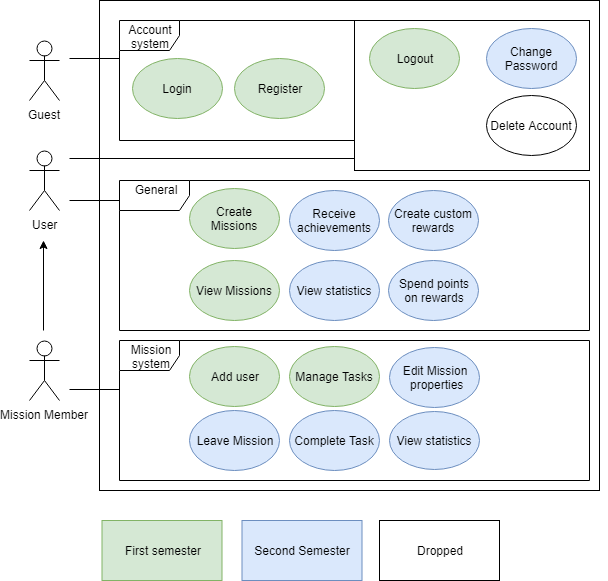

The diagram above was exported from draw.io. Its source (the exported page's mxGraphModel, read from the mxfile embedded in the PNG):
<mxGraphModel dx="720" dy="704" grid="1" gridSize="10" guides="1" tooltips="1" connect="1" arrows="1" fold="1" page="1" pageScale="1" pageWidth="827" pageHeight="1169" background="#ffffff" math="0" shadow="0">
  <root>
    <mxCell id="0" />
    <mxCell id="1" parent="0" />
    <mxCell id="3" value="" style="rounded=0;whiteSpace=wrap;html=1;" parent="1" vertex="1">
      <mxGeometry x="200" y="40" width="500" height="490" as="geometry" />
    </mxCell>
    <mxCell id="4" value="Guest&lt;br&gt;" style="shape=umlActor;verticalLabelPosition=bottom;labelBackgroundColor=#ffffff;verticalAlign=top;html=1;outlineConnect=0;" parent="1" vertex="1">
      <mxGeometry x="130" y="80" width="30" height="60" as="geometry" />
    </mxCell>
    <mxCell id="8" value="User" style="shape=umlActor;verticalLabelPosition=bottom;labelBackgroundColor=#ffffff;verticalAlign=top;html=1;outlineConnect=0;" parent="1" vertex="1">
      <mxGeometry x="130" y="190" width="30" height="60" as="geometry" />
    </mxCell>
    <mxCell id="5" value="Login" style="ellipse;whiteSpace=wrap;html=1;fillColor=#d5e8d4;strokeColor=#82b366;" parent="1" vertex="1">
      <mxGeometry x="232.5" y="97.5" width="90" height="60" as="geometry" />
    </mxCell>
    <mxCell id="18" value="Register" style="ellipse;whiteSpace=wrap;html=1;fillColor=#d5e8d4;strokeColor=#82b366;" parent="1" vertex="1">
      <mxGeometry x="335" y="97.5" width="90" height="60" as="geometry" />
    </mxCell>
    <mxCell id="21" value="" style="endArrow=none;html=1;entryX=0;entryY=0.32;entryPerimeter=0;" parent="1" target="85" edge="1">
      <mxGeometry width="50" height="50" relative="1" as="geometry">
        <mxPoint x="170" y="98" as="sourcePoint" />
        <mxPoint x="230" y="120" as="targetPoint" />
      </mxGeometry>
    </mxCell>
    <mxCell id="42" value="" style="endArrow=classic;html=1;" parent="1" edge="1">
      <mxGeometry width="50" height="50" relative="1" as="geometry">
        <mxPoint x="144" y="370" as="sourcePoint" />
        <mxPoint x="144" y="280" as="targetPoint" />
      </mxGeometry>
    </mxCell>
    <mxCell id="85" value="Account system" style="shape=umlFrame;whiteSpace=wrap;html=1;" parent="1" vertex="1">
      <mxGeometry x="220" y="60" width="240" height="120" as="geometry" />
    </mxCell>
    <mxCell id="88" value="Mission&lt;br&gt;system" style="shape=umlFrame;whiteSpace=wrap;html=1;" parent="1" vertex="1">
      <mxGeometry x="220" y="380" width="470" height="140" as="geometry" />
    </mxCell>
    <mxCell id="92" value="Create Missions" style="ellipse;whiteSpace=wrap;html=1;fillColor=#d5e8d4;strokeColor=#82b366;" parent="1" vertex="1">
      <mxGeometry x="290" y="227.5" width="90" height="60" as="geometry" />
    </mxCell>
    <mxCell id="94" value="Edit Mission&lt;br&gt;&amp;nbsp;properties" style="ellipse;whiteSpace=wrap;html=1;fillColor=#dae8fc;strokeColor=#6c8ebf;" parent="1" vertex="1">
      <mxGeometry x="490" y="387" width="90" height="60" as="geometry" />
    </mxCell>
    <mxCell id="95" value="View statistics" style="ellipse;whiteSpace=wrap;html=1;fillColor=#dae8fc;strokeColor=#6c8ebf;" parent="1" vertex="1">
      <mxGeometry x="490" y="451" width="90" height="58" as="geometry" />
    </mxCell>
    <mxCell id="97" value="General&lt;br&gt;&lt;br&gt;" style="shape=umlFrame;whiteSpace=wrap;html=1;width=70;height=30;" parent="1" vertex="1">
      <mxGeometry x="220" y="220" width="470" height="150" as="geometry" />
    </mxCell>
    <mxCell id="99" value="Create custom rewards" style="ellipse;whiteSpace=wrap;html=1;fillColor=#dae8fc;strokeColor=#6c8ebf;" parent="1" vertex="1">
      <mxGeometry x="488.5" y="230" width="90" height="60" as="geometry" />
    </mxCell>
    <mxCell id="101" value="Receive achievements" style="ellipse;whiteSpace=wrap;html=1;fillColor=#dae8fc;strokeColor=#6c8ebf;" parent="1" vertex="1">
      <mxGeometry x="390" y="230" width="90" height="60" as="geometry" />
    </mxCell>
    <mxCell id="114" value="" style="rounded=0;whiteSpace=wrap;html=1;" parent="1" vertex="1">
      <mxGeometry x="455" y="60" width="235" height="150" as="geometry" />
    </mxCell>
    <mxCell id="87" value="&lt;div&gt;Logout&lt;/div&gt;" style="ellipse;whiteSpace=wrap;html=1;fillColor=#d5e8d4;strokeColor=#82b366;" parent="1" vertex="1">
      <mxGeometry x="470" y="67.5" width="90" height="60" as="geometry" />
    </mxCell>
    <mxCell id="89" value="&lt;div&gt;Delete Account&lt;/div&gt;" style="ellipse;whiteSpace=wrap;html=1;" parent="1" vertex="1">
      <mxGeometry x="587" y="135" width="90" height="60" as="geometry" />
    </mxCell>
    <mxCell id="90" value="Change Password" style="ellipse;whiteSpace=wrap;html=1;fillColor=#dae8fc;strokeColor=#6c8ebf;" parent="1" vertex="1">
      <mxGeometry x="587" y="67.5" width="90" height="60" as="geometry" />
    </mxCell>
    <mxCell id="34" value="Mission Member" style="shape=umlActor;verticalLabelPosition=bottom;labelBackgroundColor=#ffffff;verticalAlign=top;html=1;outlineConnect=0;" parent="1" vertex="1">
      <mxGeometry x="130" y="380" width="30" height="60" as="geometry" />
    </mxCell>
    <mxCell id="118" value="" style="endArrow=none;html=1;entryX=0.002;entryY=0.92;entryPerimeter=0;" parent="1" target="114" edge="1">
      <mxGeometry width="50" height="50" relative="1" as="geometry">
        <mxPoint x="170" y="198" as="sourcePoint" />
        <mxPoint x="450" y="172" as="targetPoint" />
      </mxGeometry>
    </mxCell>
    <mxCell id="128" value="" style="endArrow=none;html=1;" parent="1" edge="1">
      <mxGeometry width="50" height="50" relative="1" as="geometry">
        <mxPoint x="170" y="240" as="sourcePoint" />
        <mxPoint x="220" y="240" as="targetPoint" />
      </mxGeometry>
    </mxCell>
    <mxCell id="133" value="" style="endArrow=none;html=1;entryX=0;entryY=0.35;entryPerimeter=0;" parent="1" target="88" edge="1">
      <mxGeometry width="50" height="50" relative="1" as="geometry">
        <mxPoint x="170" y="429" as="sourcePoint" />
        <mxPoint x="220" y="410" as="targetPoint" />
      </mxGeometry>
    </mxCell>
    <mxCell id="134" value="&lt;div&gt;View Missions&lt;/div&gt;" style="ellipse;whiteSpace=wrap;html=1;fillColor=#d5e8d4;strokeColor=#82b366;" parent="1" vertex="1">
      <mxGeometry x="290" y="300" width="90" height="60" as="geometry" />
    </mxCell>
    <mxCell id="135" value="View statistics" style="ellipse;whiteSpace=wrap;html=1;fillColor=#dae8fc;strokeColor=#6c8ebf;" parent="1" vertex="1">
      <mxGeometry x="390" y="300" width="90" height="60" as="geometry" />
    </mxCell>
    <mxCell id="140" value="&lt;div&gt;Add user&lt;/div&gt;" style="ellipse;whiteSpace=wrap;html=1;fillColor=#d5e8d4;strokeColor=#82b366;" parent="1" vertex="1">
      <mxGeometry x="290" y="386" width="90" height="60" as="geometry" />
    </mxCell>
    <mxCell id="141" value="Leave Mission" style="ellipse;whiteSpace=wrap;html=1;fillColor=#dae8fc;strokeColor=#6c8ebf;" parent="1" vertex="1">
      <mxGeometry x="290" y="450" width="90" height="60" as="geometry" />
    </mxCell>
    <mxCell id="146" value="Manage Tasks" style="ellipse;whiteSpace=wrap;html=1;fillColor=#d5e8d4;strokeColor=#82b366;" parent="1" vertex="1">
      <mxGeometry x="390" y="386" width="90" height="60" as="geometry" />
    </mxCell>
    <mxCell id="147" value="Complete Task" style="ellipse;whiteSpace=wrap;html=1;fillColor=#dae8fc;strokeColor=#6c8ebf;" parent="1" vertex="1">
      <mxGeometry x="390" y="450" width="90" height="60" as="geometry" />
    </mxCell>
    <mxCell id="150" style="edgeStyle=none;rounded=0;html=1;exitX=1;exitY=0.5;jettySize=auto;orthogonalLoop=1;" parent="1" source="3" target="3" edge="1">
      <mxGeometry relative="1" as="geometry" />
    </mxCell>
    <mxCell id="151" value="First semester" style="rounded=0;whiteSpace=wrap;html=1;fillColor=#d5e8d4;strokeColor=#82b366;" parent="1" vertex="1">
      <mxGeometry x="202.5" y="560" width="120" height="60" as="geometry" />
    </mxCell>
    <mxCell id="152" value="Second Semester" style="rounded=0;whiteSpace=wrap;html=1;fillColor=#dae8fc;strokeColor=#6c8ebf;" parent="1" vertex="1">
      <mxGeometry x="342.5" y="560" width="120" height="60" as="geometry" />
    </mxCell>
    <mxCell id="wmMAS4j0SQJRQHJpEzpE-152" value="Dropped" style="rounded=0;whiteSpace=wrap;html=1;" parent="1" vertex="1">
      <mxGeometry x="480" y="560" width="120" height="60" as="geometry" />
    </mxCell>
    <mxCell id="27" value="Spend points&lt;br&gt;on rewards&lt;br&gt;" style="ellipse;whiteSpace=wrap;html=1;fillColor=#dae8fc;strokeColor=#6c8ebf;" parent="1" vertex="1">
      <mxGeometry x="488.5" y="300" width="90" height="60" as="geometry" />
    </mxCell>
  </root>
</mxGraphModel>